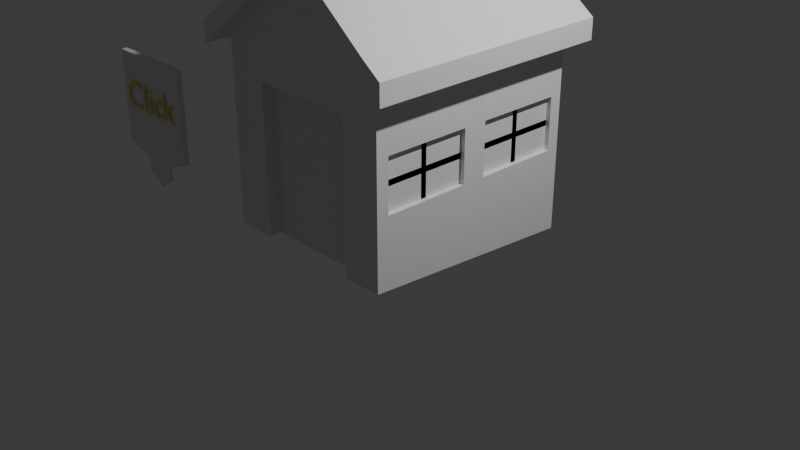 # Source: HOME.blend  (saved by Blender 5.2.45; exported with 4.5.12 LTS)
import bpy
from mathutils import Matrix  # noqa: F401  (used for matrix-valued properties, if any)

bpy.ops.wm.read_factory_settings(use_empty=True)
scene = bpy.context.scene
scene.name = 'Scene'

# ---- collections
col_collection = bpy.data.collections.new('Collection'); scene.collection.children.link(col_collection)

# ---- images (referenced by path relative to the original .blend; pixels are not part of the script)
import os
ASSET_DIR = os.environ.get("B2B_ASSET_DIR", "")  # directory of the original .blend (textures are referenced by path, not embedded)
HERE = os.path.dirname(os.path.abspath(__file__))  # packed textures are extracted next to this script under _unpacked/

def load_image(name, relpath, width, height, colorspace="sRGB"):
    """Load a texture the original file referenced (path relative to the .blend, or extracted next to this script)."""
    p = next((c for c in (os.path.join(HERE, relpath), os.path.join(ASSET_DIR, relpath)) if relpath and os.path.exists(c)), "")
    if p:
        img = bpy.data.images.load(p, check_existing=True)
        img.name = name
    else:  # same state as the original file: an image datablock whose file is absent (Cycles renders it pink)
        img = bpy.data.images.new(name, width, height)
        img.source = "FILE"
        img.filepath = "//" + (relpath or name)
    img.colorspace_settings.name = colorspace
    return img
img_825308342_1798623664624818_3759687659768814787_n_jpg = load_image('825308342_1798623664624818_3759687659768814787_n.jpg', '825308342_1798623664624818_3759687659768814787_n.jpg', 1024, 1024, 'sRGB')

# ---- materials (node trees are filled in below, after node groups)
mat_material_004 = bpy.data.materials.new('Material.004')
mat_material = bpy.data.materials.new('Material')
mat_material_002 = bpy.data.materials.new('Material.002')
mat_material_001 = bpy.data.materials.new('Material.001')

# ---- material node trees
mat_material_004.use_nodes = True; mat_material_004.node_tree.nodes.clear()
_N = mat_material_004.node_tree.nodes; _L = mat_material_004.node_tree.links
n0 = _N.new('ShaderNodeBsdfPrincipled'); n0.name = 'Principled BSDF'; n0.location = (-200, 100)
n0.inputs[10].default_value = 0.005
n1 = _N.new('ShaderNodeOutputMaterial'); n1.name = 'Material Output'; n1.location = (200, 100)
_L.new(n0.outputs[0], n1.inputs[0])
n1.is_active_output = True
mat_material.use_nodes = True; mat_material.node_tree.nodes.clear()
_N = mat_material.node_tree.nodes; _L = mat_material.node_tree.links
n0 = _N.new('ShaderNodeBsdfPrincipled'); n0.name = 'Principled BSDF'; n0.location = (-200, 100)
n0.inputs[0].default_value = (0.8, 0.5067, 0.005731, 1.0)
n0.inputs[1].default_value = 1.0
n0.inputs[2].default_value = 0.1518
n0.inputs[10].default_value = 0.005
n1 = _N.new('ShaderNodeOutputMaterial'); n1.name = 'Material Output'; n1.location = (200, 100)
_L.new(n0.outputs[0], n1.inputs[0])
n1.is_active_output = True
mat_material_002.use_nodes = True; mat_material_002.node_tree.nodes.clear()
_N = mat_material_002.node_tree.nodes; _L = mat_material_002.node_tree.links
n0 = _N.new('ShaderNodeBsdfPrincipled'); n0.name = 'Principled BSDF'; n0.location = (-200, 100)
n0.inputs[10].default_value = 0.005
n1 = _N.new('ShaderNodeOutputMaterial'); n1.name = 'Material Output'; n1.location = (200, 100)
n2 = _N.new('ShaderNodeTexImage'); n2.name = 'Image Texture'; n2.location = (-490, 75)
n2.image = img_825308342_1798623664624818_3759687659768814787_n_jpg
_L.new(n0.outputs[0], n1.inputs[0])
_L.new(n2.outputs[0], n0.inputs[0])
n1.is_active_output = True
mat_material_001.use_nodes = True; mat_material_001.node_tree.nodes.clear()
_N = mat_material_001.node_tree.nodes; _L = mat_material_001.node_tree.links
n0 = _N.new('ShaderNodeBsdfPrincipled'); n0.name = 'Principled BSDF'; n0.location = (-200, 100)
n0.inputs[0].default_value = (0.8, 0.7181, 0.08162, 1.0)
n0.inputs[1].default_value = 1.0
n0.inputs[2].default_value = 0.1161
n0.inputs[10].default_value = 0.005
n1 = _N.new('ShaderNodeOutputMaterial'); n1.name = 'Material Output'; n1.location = (200, 100)
_L.new(n0.outputs[0], n1.inputs[0])
n1.is_active_output = True

# ---- world
world_world = bpy.data.worlds.new('World'); scene.world = world_world
world_world.use_nodes = True; world_world.node_tree.nodes.clear()
_N = world_world.node_tree.nodes; _L = world_world.node_tree.links
n0 = _N.new('ShaderNodeOutputWorld'); n0.name = 'World Output'; n0.location = (200, 100)
n1 = _N.new('ShaderNodeBackground'); n1.name = 'Background'; n1.location = (-200, 100)
n1.inputs[0].default_value = (0.05088, 0.05088, 0.05088, 1.0)
_L.new(n1.outputs[0], n0.inputs[0])
n0.is_active_output = True
world_world.color = (0.05088, 0.05088, 0.05088)
world_world.sun_shadow_jitter_overblur = 0.0

# ---- cameras
cam_camera = bpy.data.cameras.new('Camera')
cam_camera.clip_end = 100.0
cam_camera.ortho_scale = 7.314

# ---- lights
light_light = bpy.data.lights.new('Light', 'POINT')
light_light.energy = 1000.0
light_light.shadow_soft_size = 0.1

# ---- meshes
me_cube = bpy.data.meshes.new('Cube')
me_cube.from_pydata([(1.0, 1.2, 0.9451), (1.0, 1.2, -1.212), (1.0, -1.2, 0.9451), (0.5644, -1.2, -1.055), (-1.0, 1.2, 0.9451), (-0.9906, 1.201, -1.072), (-1.0, -1.2, 0.9451), (-0.5644, -1.2, -1.055), (0.01419, 1.197, -1.195), (0.0, -1.2, 1.755), (-1.0, 0.004321, -1.055), (0.0, 1.2, 1.755), (0.0, -1.2, 1.973), (-1.0, -1.2, 1.163), (1.0, 1.2, 1.163), (1.0, -1.2, 1.163), (-1.0, 1.2, 1.163), (0.0, 1.2, 1.973), (1.209, 1.2, 0.7884), (1.209, -1.2, 0.7884), (-1.209, -1.2, 0.7884), (-1.209, 1.2, 0.7884), (-1.209, -1.2, 1.007), (1.209, 1.2, 1.007), (1.209, -1.2, 1.007), (-1.209, 1.2, 1.007), (0.0, -1.349, 1.755), (-1.0, -1.349, 0.9451), (0.0, 1.349, 1.755), (1.0, 1.349, 0.9451), (1.0, -1.349, 0.9451), (-1.0, 1.349, 0.9451), (-1.0, -1.349, 1.163), (0.0, -1.349, 1.973), (0.0, 1.349, 1.973), (1.0, 1.349, 1.163), (1.0, -1.349, 1.163), (-1.0, 1.349, 1.163), (-1.209, -1.349, 0.7884), (-1.209, -1.349, 1.007), (-1.209, 1.349, 1.007), (-1.209, 1.349, 0.7884), (1.209, 1.349, 0.7884), (1.209, 1.349, 1.007), (1.209, -1.349, 1.007), (1.209, -1.349, 0.7884), (1.0, 1.2, 0.6849), (-0.5644, -1.2, 0.5274), (0.5644, -1.2, 0.5274), (-1.0, 1.2, 0.6849), (0.0, 1.2, 0.6849), (0.0, -1.2, 0.6849), (1.0, -1.2, 0.6849), (1.0, -1.2, -1.055), (0.0, -0.8236, 0.5274), (-1.0, -1.2, -1.055), (-1.0, -1.2, 0.6849), (0.0, -1.2, 0.5274), (0.0, -0.8236, -1.055), (0.5644, -0.8236, 0.5274), (0.5644, -0.8236, -1.055), (-0.5644, -0.8236, -1.055), (-0.5644, -0.8236, 0.5274), (0.5644, -1.065, 0.5274), (0.5644, -1.065, -1.055), (0.0, -1.065, 0.5274), (0.0, -1.065, -1.055), (-0.5644, -1.065, -1.055), (-0.5644, -1.065, 0.5274), (1.0, 0.004321, 0.9451), (-1.0, 0.004321, 0.9451), (1.0, 0.004321, -1.134), (1.0, 0.004321, 1.163), (-1.0, 0.004321, 1.163), (0.0, 0.004321, 1.973), (1.209, 0.004321, 0.7884), (-1.209, 0.004321, 0.7884), (1.209, 0.004321, 1.007), (-1.209, 0.004321, 1.007), (1.0, 0.004321, 0.6849), (-1.0, 0.004321, 0.6849), (1.0, 1.2, -0.4505), (1.0, -1.2, -0.4505), (-1.011, 1.202, -0.4679), (0.5644, -0.8236, -0.4505), (-0.01207, 1.198, -0.4335), (-1.0, -1.2, -0.4505), (0.5644, -1.2, -0.4505), (-0.5644, -1.2, -0.4505), (-0.5644, -0.8236, -0.4505), (0.5644, -1.065, -0.4505), (0.0, -1.065, -0.4505), (-0.5644, -1.065, -0.4505), (-1.0, 0.004321, -0.4505), (1.0, 0.004321, -0.4505), (-1.0, -1.2, 0.3699), (-0.5644, -1.2, 0.3699), (-0.5644, -0.8236, 0.3699), (-0.5644, -1.065, 0.3699), (1.0, 1.2, 0.3699), (1.0, -1.2, 0.3699), (-1.0, 1.2, 0.3699), (0.5644, -0.8236, 0.3699), (0.0, 1.2, 0.3699), (0.5644, -1.2, 0.3699), (0.5644, -1.065, 0.3699), (0.0, -1.065, 0.3699), (-1.0, 0.004321, 0.3699), (1.0, 0.004321, 0.3699), (-1.0, -1.104, -0.3554), (-1.0, -1.104, 0.2749), (-1.0, -0.09073, 0.2749), (-1.0, -0.09073, -0.3554), (-1.0, 0.09938, -0.3554), (-1.0, 0.09938, 0.2749), (-1.0, 1.104, 0.2749), (-1.0, 1.104, -0.3554), (1.0, -0.09073, -0.3554), (1.0, -0.09073, 0.2749), (1.0, -1.104, 0.2749), (1.0, -1.104, -0.3554), (1.0, 1.104, -0.3554), (1.0, 1.104, 0.2749), (1.0, 0.09938, 0.2749), (1.0, 0.09938, -0.3554), (-1.0, -1.068, -0.3194), (-1.0, -1.068, 0.2388), (-1.0, -0.1267, 0.2388), (-1.0, -0.1267, -0.3194), (-1.0, 0.1354, -0.3194), (-1.0, 0.1354, 0.2388), (-1.0, 1.068, 0.2388), (-1.0, 1.068, -0.3194), (1.0, -0.1267, -0.3194), (1.0, -0.1267, 0.2388), (1.0, -1.068, 0.2388), (1.0, -1.068, -0.3194), (1.0, 1.068, -0.3194), (1.0, 1.068, 0.2388), (1.0, 0.1354, 0.2388), (1.0, 0.1354, -0.3194), (-0.8142, -1.068, -0.3194), (-0.8142, -1.068, 0.2388), (-0.8142, -0.1267, -0.3194), (-0.8142, -0.1267, 0.2388), (-0.8142, 0.1354, 0.2388), (-0.8142, 0.1354, -0.3194), (-0.8142, 1.068, -0.3194), (-0.8142, 1.068, 0.2388), (0.8142, -0.1267, 0.2388), (0.8142, -0.1267, -0.3194), (0.8142, -1.068, -0.3194), (0.8142, -1.068, 0.2388), (0.8142, 1.068, 0.2388), (0.8142, 1.068, -0.3194), (0.8142, 0.1354, -0.3194), (0.8142, 0.1354, 0.2388), (-0.9505, -1.068, -0.3194), (-0.9505, -1.068, 0.2388), (-0.9505, -0.1267, -0.3194), (-0.9505, -0.1267, 0.2388), (-0.9505, 0.1354, 0.2388), (-0.9505, 0.1354, -0.3194), (-0.9505, 1.068, -0.3194), (-0.9505, 1.068, 0.2388), (0.9505, -0.1267, 0.2388), (0.9505, -0.1267, -0.3194), (0.9505, -1.068, -0.3194), (0.9505, -1.068, 0.2388), (0.9505, 1.068, 0.2388), (0.9505, 1.068, -0.3194), (0.9505, 0.1354, -0.3194), (0.9505, 0.1354, 0.2388)], [], [(18, 0, 29, 42), (51, 9, 6, 56), (80, 70, 4, 49), (102, 59, 63, 105), (79, 69, 2, 52), (50, 11, 0, 46), (49, 4, 11, 50), (104, 48, 59, 102), (52, 2, 9, 51), (70, 6, 20, 76), (74, 73, 13, 12), (72, 74, 12, 15), (6, 9, 26, 27), (24, 15, 36, 44), (9, 2, 30, 26), (12, 13, 32, 33), (75, 18, 23, 77), (76, 20, 22, 78), (69, 0, 18, 75), (2, 19, 45, 30), (72, 15, 24, 77), (22, 20, 38, 39), (4, 21, 41, 31), (73, 16, 25, 78), (36, 30, 45, 44), (29, 28, 34, 35), (27, 26, 33, 32), (28, 31, 37, 34), (26, 30, 36, 33), (37, 31, 41, 40), (27, 32, 39, 38), (29, 35, 43, 42), (21, 25, 40, 41), (11, 4, 31, 28), (25, 16, 37, 40), (17, 14, 35, 34), (23, 18, 42, 43), (14, 23, 43, 35), (15, 12, 33, 36), (19, 24, 44, 45), (13, 22, 39, 32), (0, 11, 28, 29), (16, 17, 34, 37), (20, 6, 27, 38), (99, 46, 79, 108), (101, 49, 50, 103), (103, 50, 46, 99), (108, 79, 52, 100), (107, 80, 49, 101), (48, 57, 54, 59), (87, 3, 53, 82), (57, 47, 62, 54), (59, 54, 65, 63), (96, 47, 56, 95), (57, 48, 52, 51), (47, 57, 51, 56), (88, 7, 61, 89), (95, 56, 80, 107), (106, 65, 68, 98), (105, 63, 65, 106), (58, 60, 64, 66), (54, 62, 68, 65), (89, 61, 67, 92), (61, 58, 66, 67), (13, 73, 78, 22), (14, 72, 77, 23), (2, 69, 75, 19), (21, 76, 78, 25), (19, 75, 77, 24), (14, 17, 74, 72), (17, 16, 73, 74), (4, 70, 76, 21), (46, 0, 69, 79), (56, 6, 70, 80), (97, 89, 92, 98), (64, 90, 91, 66), (66, 91, 92, 67), (55, 86, 93, 10), (96, 88, 89, 97), (7, 88, 86, 55), (104, 87, 82, 100), (10, 93, 83, 5), (71, 94, 82, 53), (8, 85, 81, 1), (5, 83, 85, 8), (1, 81, 94, 71), (3, 87, 84, 60), (60, 84, 90, 64), (48, 104, 100, 52), (47, 96, 97, 62), (62, 97, 98, 68), (90, 105, 106, 91), (91, 106, 98, 92), (133, 134, 149, 150), (88, 96, 95, 86), (128, 125, 141, 143), (129, 130, 145, 146), (85, 103, 99, 81), (83, 101, 103, 85), (125, 126, 142, 141), (87, 104, 102, 84), (84, 102, 105, 90), (86, 95, 110, 109), (95, 107, 111, 110), (107, 93, 112, 111), (93, 86, 109, 112), (93, 107, 114, 113), (107, 101, 115, 114), (101, 83, 116, 115), (83, 93, 113, 116), (94, 108, 118, 117), (108, 100, 119, 118), (100, 82, 120, 119), (82, 94, 117, 120), (81, 99, 122, 121), (99, 108, 123, 122), (108, 94, 124, 123), (94, 81, 121, 124), (109, 110, 126, 125), (110, 111, 127, 126), (111, 112, 128, 127), (112, 109, 125, 128), (113, 114, 130, 129), (114, 115, 131, 130), (115, 116, 132, 131), (116, 113, 129, 132), (117, 118, 134, 133), (118, 119, 135, 134), (119, 120, 136, 135), (120, 117, 133, 136), (121, 122, 138, 137), (122, 123, 139, 138), (123, 124, 140, 139), (124, 121, 137, 140), (145, 148, 164, 161), (155, 154, 170, 171), (147, 146, 162, 163), (154, 153, 169, 170), (132, 129, 146, 147), (137, 138, 153, 154), (126, 127, 144, 142), (136, 133, 150, 151), (130, 131, 148, 145), (140, 137, 154, 155), (127, 128, 143, 144), (134, 135, 152, 149), (131, 132, 147, 148), (138, 139, 156, 153), (135, 136, 151, 152), (139, 140, 155, 156), (157, 158, 160, 159), (162, 161, 164, 163), (166, 165, 168, 167), (170, 169, 172, 171), (153, 156, 172, 169), (148, 147, 163, 164), (141, 142, 158, 157), (156, 155, 171, 172), (150, 149, 165, 166), (143, 141, 157, 159), (151, 150, 166, 167), (142, 144, 160, 158), (149, 152, 168, 165), (144, 143, 159, 160), (152, 151, 167, 168), (146, 145, 161, 162)])
me_cube.polygons.foreach_set('material_index', [0, 0, 0, 0, 0, 0, 0, 0, 0, 0, 0, 0, 0, 0, 0, 0, 0, 0, 0, 0, 0, 0, 0, 0, 0, 0, 0, 0, 0, 0, 0, 0, 0, 0, 0, 0, 0, 0, 0, 0, 0, 0, 0, 0, 0, 0, 0, 0, 0, 0, 0, 0, 0, 0, 0, 0, 0, 0, 1, 1, 0, 0, 0, 0, 0, 0, 0, 0, 0, 0, 0, 0, 0, 0, 0, 1, 1, 0, 0, 0, 0, 0, 0, 0, 0, 0, 0, 0, 0, 0, 0, 1, 1, 0, 0, 0, 0, 0, 0, 0, 0, 0, 0, 0, 0, 0, 0, 0, 0, 0, 0, 0, 0, 0, 0, 0, 0, 0, 0, 0, 0, 0, 0, 0, 0, 0, 0, 0, 0, 0, 0, 0, 0, 0, 0, 0, 0, 0, 0, 0, 0, 0, 0, 0, 0, 0, 0, 0, 0, 0, 0, 0, 0, 0, 0, 0, 0, 0, 0, 0, 0, 0, 0, 0, 0, 0])
_uv = me_cube.uv_layers.new(name='UVMap')
_uv.uv.foreach_set('vector', [0.625, 0.5, 0.625, 0.5, 0.625, 0.5, 0.625, 0.5, 0.5328, 0.875, 0.625, 0.875, 0.625, 1.0, 0.5328, 1.0, 0.5328, 0.1255, 0.625, 0.1255, 0.625, 0.25, 0.5328, 0.25, 0.4787, 0.8044, 0.4933, 0.8044, 0.4933, 0.8044, 0.4787, 0.8044, 0.5328, 0.6245, 0.625, 0.6245, 0.625, 0.75, 0.5328, 0.75, 0.5328, 0.375, 0.625, 0.375, 0.625, 0.5, 0.5328, 0.5, 0.5328, 0.25, 0.625, 0.25, 0.625, 0.375, 0.5328, 0.375, 0.4787, 0.8044, 0.4933, 0.8044, 0.4933, 0.8044, 0.4787, 0.8044, 0.5328, 0.75, 0.625, 0.75, 0.625, 0.875, 0.5328, 0.875, 0.625, 0.1255, 0.625, 0.0, 0.625, 0.0, 0.625, 0.1255, 0.75, 0.6245, 0.875, 0.6245, 0.875, 0.75, 0.75, 0.75, 0.625, 0.6245, 0.75, 0.6245, 0.75, 0.75, 0.625, 0.75, 0.625, 1.0, 0.625, 0.875, 0.625, 0.875, 0.625, 1.0, 0.625, 0.75, 0.625, 0.75, 0.625, 0.75, 0.625, 0.75, 0.625, 0.875, 0.625, 0.75, 0.625, 0.75, 0.625, 0.875, 0.75, 0.75, 0.875, 0.75, 0.875, 0.75, 0.75, 0.75, 0.625, 0.6245, 0.625, 0.5, 0.625, 0.5, 0.625, 0.6245, 0.625, 0.1255, 0.625, 0.0, 0.625, 0.0, 0.625, 0.1255, 0.625, 0.6245, 0.625, 0.5, 0.625, 0.5, 0.625, 0.6245, 0.625, 0.75, 0.625, 0.75, 0.625, 0.75, 0.625, 0.75, 0.625, 0.6245, 0.625, 0.75, 0.625, 0.75, 0.625, 0.6245, 0.625, 0.0, 0.625, 0.0, 0.625, 0.0, 0.625, 0.0, 0.625, 0.25, 0.625, 0.25, 0.625, 0.25, 0.625, 0.25, 0.875, 0.6245, 0.875, 0.5, 0.875, 0.5, 0.875, 0.6245, 0.625, 0.75, 0.625, 0.75, 0.625, 0.75, 0.625, 0.75, 0.625, 0.5, 0.625, 0.375, 0.625, 0.375, 0.625, 0.5, 0.625, 1.0, 0.625, 0.875, 0.625, 0.875, 0.625, 1.0, 0.625, 0.375, 0.625, 0.25, 0.625, 0.25, 0.625, 0.375, 0.625, 0.875, 0.625, 0.75, 0.625, 0.75, 0.625, 0.875, 0.625, 0.25, 0.625, 0.25, 0.625, 0.25, 0.625, 0.25, 0.625, 1.0, 0.625, 1.0, 0.625, 1.0, 0.625, 1.0, 0.625, 0.5, 0.625, 0.5, 0.625, 0.5, 0.625, 0.5, 0.625, 0.25, 0.625, 0.25, 0.625, 0.25, 0.625, 0.25, 0.625, 0.375, 0.625, 0.25, 0.625, 0.25, 0.625, 0.375, 0.875, 0.5, 0.875, 0.5, 0.875, 0.5, 0.875, 0.5, 0.75, 0.5, 0.625, 0.5, 0.625, 0.5, 0.75, 0.5, 0.625, 0.5, 0.625, 0.5, 0.625, 0.5, 0.625, 0.5, 0.625, 0.5, 0.625, 0.5, 0.625, 0.5, 0.625, 0.5, 0.625, 0.75, 0.75, 0.75, 0.75, 0.75, 0.625, 0.75, 0.625, 0.75, 0.625, 0.75, 0.625, 0.75, 0.625, 0.75, 0.875, 0.75, 0.875, 0.75, 0.875, 0.75, 0.875, 0.75, 0.625, 0.5, 0.625, 0.375, 0.625, 0.375, 0.625, 0.5, 0.875, 0.5, 0.75, 0.5, 0.75, 0.5, 0.875, 0.5, 0.625, 0.0, 0.625, 0.0, 0.625, 0.0, 0.625, 0.0, 0.5036, 0.5, 0.5328, 0.5, 0.5328, 0.6245, 0.5036, 0.6245, 0.5036, 0.25, 0.5328, 0.25, 0.5328, 0.375, 0.5036, 0.375, 0.5036, 0.375, 0.5328, 0.375, 0.5328, 0.5, 0.5036, 0.5, 0.5036, 0.6245, 0.5328, 0.6245, 0.5328, 0.75, 0.5036, 0.75, 0.5036, 0.1255, 0.5328, 0.1255, 0.5328, 0.25, 0.5036, 0.25, 0.4933, 0.8044, 0.4933, 0.875, 0.4933, 0.875, 0.4933, 0.8044, 0.4337, 0.8044, 0.4145, 0.8044, 0.375, 0.75, 0.4134, 0.75, 0.4933, 0.875, 0.4933, 0.9456, 0.4933, 0.9456, 0.4933, 0.875, 0.4933, 0.8044, 0.4933, 0.875, 0.4933, 0.875, 0.4933, 0.8044, 0.4787, 0.9456, 0.4933, 0.9456, 0.5328, 1.0, 0.5036, 1.0, 0.4933, 0.875, 0.4933, 0.8044, 0.5328, 0.75, 0.5328, 0.875, 0.4933, 0.9456, 0.4933, 0.875, 0.5328, 0.875, 0.5328, 1.0, 0.4337, 0.9456, 0.4145, 0.9456, 0.4145, 0.9456, 0.4337, 0.9456, 0.5036, 0.0, 0.5328, 0.0, 0.5328, 0.1255, 0.5036, 0.1255, 0.4787, 0.875, 0.4933, 0.875, 0.4933, 0.9456, 0.4787, 0.9456, 0.4787, 0.8044, 0.4933, 0.8044, 0.4933, 0.875, 0.4787, 0.875, 0.0, 0.0, 0.0, 0.0, 0.0, 0.0, 0.0, 0.0, 0.4933, 0.875, 0.4933, 0.9456, 0.4933, 0.9456, 0.4933, 0.875, 0.4337, 0.9456, 0.4145, 0.9456, 0.4145, 0.9456, 0.4337, 0.9456, 0.0, 0.0, 0.0, 0.0, 0.0, 0.0, 0.0, 0.0, 0.875, 0.75, 0.875, 0.6245, 0.875, 0.6245, 0.875, 0.75, 0.625, 0.5, 0.625, 0.6245, 0.625, 0.6245, 0.625, 0.5, 0.625, 0.75, 0.625, 0.6245, 0.625, 0.6245, 0.625, 0.75, 0.625, 0.25, 0.625, 0.1255, 0.625, 0.1255, 0.625, 0.25, 0.625, 0.75, 0.625, 0.6245, 0.625, 0.6245, 0.625, 0.75, 0.625, 0.5, 0.75, 0.5, 0.75, 0.6245, 0.625, 0.6245, 0.75, 0.5, 0.875, 0.5, 0.875, 0.6245, 0.75, 0.6245, 0.625, 0.25, 0.625, 0.1255, 0.625, 0.1255, 0.625, 0.25, 0.5328, 0.5, 0.625, 0.5, 0.625, 0.6245, 0.5328, 0.6245, 0.5328, 0.0, 0.625, 0.0, 0.625, 0.1255, 0.5328, 0.1255, 0.4787, 0.9456, 0.4337, 0.9456, 0.4337, 0.9456, 0.4787, 0.9456, 0.4145, 0.8044, 0.4337, 0.8044, 0.4337, 0.875, 0.4145, 0.875, 0.4145, 0.875, 0.4337, 0.875, 0.4337, 0.9456, 0.4145, 0.9456, 0.375, 0.0, 0.4134, 0.0, 0.4134, 0.1255, 0.375, 0.1255, 0.4787, 0.9456, 0.4337, 0.9456, 0.4337, 0.9456, 0.4787, 0.9456, 0.4145, 0.9456, 0.4337, 0.9456, 0.4134, 1.0, 0.375, 1.0, 0.4787, 0.8044, 0.4337, 0.8044, 0.4134, 0.75, 0.5036, 0.75, 0.375, 0.1255, 0.4134, 0.1255, 0.4134, 0.25, 0.375, 0.25, 0.375, 0.6245, 0.4134, 0.6245, 0.4134, 0.75, 0.375, 0.75, 0.375, 0.375, 0.4134, 0.375, 0.4134, 0.5, 0.375, 0.5, 0.375, 0.25, 0.4134, 0.25, 0.4134, 0.375, 0.375, 0.375, 0.375, 0.5, 0.4134, 0.5, 0.4134, 0.6245, 0.375, 0.6245, 0.4145, 0.8044, 0.4337, 0.8044, 0.4337, 0.8044, 0.4145, 0.8044, 0.4145, 0.8044, 0.4337, 0.8044, 0.4337, 0.8044, 0.4145, 0.8044, 0.4933, 0.8044, 0.4787, 0.8044, 0.5036, 0.75, 0.5328, 0.75, 0.4933, 0.9456, 0.4787, 0.9456, 0.4787, 0.9456, 0.4933, 0.9456, 0.4933, 0.9456, 0.4787, 0.9456, 0.4787, 0.9456, 0.4933, 0.9456, 0.4337, 0.8044, 0.4787, 0.8044, 0.4787, 0.875, 0.4337, 0.875, 0.4337, 0.875, 0.4787, 0.875, 0.4787, 0.9456, 0.4337, 0.9456, 0.4278, 0.6382, 0.4892, 0.6382, 0.4892, 0.6382, 0.4278, 0.6382, 0.4337, 0.9456, 0.4787, 0.9456, 0.5036, 1.0, 0.4134, 1.0, 0.4278, 0.1118, 0.4278, 0.01366, 0.4278, 0.01366, 0.4278, 0.1118, 0.4278, 0.1391, 0.4892, 0.1391, 0.4892, 0.1391, 0.4278, 0.1391, 0.4134, 0.375, 0.5036, 0.375, 0.5036, 0.5, 0.4134, 0.5, 0.4134, 0.25, 0.5036, 0.25, 0.5036, 0.375, 0.4134, 0.375, 0.4278, 0.01366, 0.4892, 0.01366, 0.4892, 0.01366, 0.4278, 0.01366, 0.4337, 0.8044, 0.4787, 0.8044, 0.4787, 0.8044, 0.4337, 0.8044, 0.4337, 0.8044, 0.4787, 0.8044, 0.4787, 0.8044, 0.4337, 0.8044, 0.4134, 0.0, 0.5036, 0.0, 0.4931, 0.009906, 0.4239, 0.009906, 0.5036, 0.0, 0.5036, 0.1255, 0.4931, 0.1155, 0.4931, 0.009906, 0.5036, 0.1255, 0.4134, 0.1255, 0.4239, 0.1155, 0.4931, 0.1155, 0.4134, 0.1255, 0.4134, 0.0, 0.4239, 0.009906, 0.4239, 0.1155, 0.4134, 0.1255, 0.5036, 0.1255, 0.4931, 0.1354, 0.4239, 0.1354, 0.5036, 0.1255, 0.5036, 0.25, 0.4931, 0.2401, 0.4931, 0.1354, 0.5036, 0.25, 0.4134, 0.25, 0.4239, 0.2401, 0.4931, 0.2401, 0.4134, 0.25, 0.4134, 0.1255, 0.4239, 0.1354, 0.4239, 0.2401, 0.4134, 0.6245, 0.5036, 0.6245, 0.4931, 0.6345, 0.4239, 0.6345, 0.5036, 0.6245, 0.5036, 0.75, 0.4931, 0.7401, 0.4931, 0.6345, 0.5036, 0.75, 0.4134, 0.75, 0.4239, 0.7401, 0.4931, 0.7401, 0.4134, 0.75, 0.4134, 0.6245, 0.4239, 0.6345, 0.4239, 0.7401, 0.4134, 0.5, 0.5036, 0.5, 0.4931, 0.5099, 0.4239, 0.5099, 0.5036, 0.5, 0.5036, 0.6245, 0.4931, 0.6146, 0.4931, 0.5099, 0.5036, 0.6245, 0.4134, 0.6245, 0.4239, 0.6146, 0.4931, 0.6146, 0.4134, 0.6245, 0.4134, 0.5, 0.4239, 0.5099, 0.4239, 0.6146, 0.4239, 0.009906, 0.4931, 0.009906, 0.4892, 0.01366, 0.4278, 0.01366, 0.4931, 0.009906, 0.4931, 0.1155, 0.4892, 0.1118, 0.4892, 0.01366, 0.4931, 0.1155, 0.4239, 0.1155, 0.4278, 0.1118, 0.4892, 0.1118, 0.4239, 0.1155, 0.4239, 0.009906, 0.4278, 0.01366, 0.4278, 0.1118, 0.4239, 0.1354, 0.4931, 0.1354, 0.4892, 0.1391, 0.4278, 0.1391, 0.4931, 0.1354, 0.4931, 0.2401, 0.4892, 0.2363, 0.4892, 0.1391, 0.4931, 0.2401, 0.4239, 0.2401, 0.4278, 0.2363, 0.4892, 0.2363, 0.4239, 0.2401, 0.4239, 0.1354, 0.4278, 0.1391, 0.4278, 0.2363, 0.4239, 0.6345, 0.4931, 0.6345, 0.4892, 0.6382, 0.4278, 0.6382, 0.4931, 0.6345, 0.4931, 0.7401, 0.4892, 0.7363, 0.4892, 0.6382, 0.4931, 0.7401, 0.4239, 0.7401, 0.4278, 0.7363, 0.4892, 0.7363, 0.4239, 0.7401, 0.4239, 0.6345, 0.4278, 0.6382, 0.4278, 0.7363, 0.4239, 0.5099, 0.4931, 0.5099, 0.4892, 0.5137, 0.4278, 0.5137, 0.4931, 0.5099, 0.4931, 0.6146, 0.4892, 0.6109, 0.4892, 0.5137, 0.4931, 0.6146, 0.4239, 0.6146, 0.4278, 0.6109, 0.4892, 0.6109, 0.4239, 0.6146, 0.4239, 0.5099, 0.4278, 0.5137, 0.4278, 0.6109, 0.4892, 0.1391, 0.4892, 0.2363, 0.4892, 0.2363, 0.4892, 0.1391, 0.4278, 0.6109, 0.4278, 0.5137, 0.4278, 0.5137, 0.4278, 0.6109, 0.4278, 0.2363, 0.4278, 0.1391, 0.4278, 0.1391, 0.4278, 0.2363, 0.4278, 0.5137, 0.4892, 0.5137, 0.4892, 0.5137, 0.4278, 0.5137, 0.4278, 0.2363, 0.4278, 0.1391, 0.4278, 0.1391, 0.4278, 0.2363, 0.4278, 0.5137, 0.4892, 0.5137, 0.4892, 0.5137, 0.4278, 0.5137, 0.4892, 0.01366, 0.4892, 0.1118, 0.4892, 0.1118, 0.4892, 0.01366, 0.4278, 0.7363, 0.4278, 0.6382, 0.4278, 0.6382, 0.4278, 0.7363, 0.4892, 0.1391, 0.4892, 0.2363, 0.4892, 0.2363, 0.4892, 0.1391, 0.4278, 0.6109, 0.4278, 0.5137, 0.4278, 0.5137, 0.4278, 0.6109, 0.4892, 0.1118, 0.4278, 0.1118, 0.4278, 0.1118, 0.4892, 0.1118, 0.4892, 0.6382, 0.4892, 0.7363, 0.4892, 0.7363, 0.4892, 0.6382, 0.4892, 0.2363, 0.4278, 0.2363, 0.4278, 0.2363, 0.4892, 0.2363, 0.4892, 0.5137, 0.4892, 0.6109, 0.4892, 0.6109, 0.4892, 0.5137, 0.4892, 0.7363, 0.4278, 0.7363, 0.4278, 0.7363, 0.4892, 0.7363, 0.4892, 0.6109, 0.4278, 0.6109, 0.4278, 0.6109, 0.4892, 0.6109, 0.4278, 0.01366, 0.4892, 0.01366, 0.4892, 0.1118, 0.4278, 0.1118, 0.4278, 0.1391, 0.4892, 0.1391, 0.4892, 0.2363, 0.4278, 0.2363, 0.4278, 0.6382, 0.4892, 0.6382, 0.4892, 0.7363, 0.4278, 0.7363, 0.4278, 0.5137, 0.4892, 0.5137, 0.4892, 0.6109, 0.4278, 0.6109, 0.4892, 0.5137, 0.4892, 0.6109, 0.4892, 0.6109, 0.4892, 0.5137, 0.4892, 0.2363, 0.4278, 0.2363, 0.4278, 0.2363, 0.4892, 0.2363, 0.4278, 0.01366, 0.4892, 0.01366, 0.4892, 0.01366, 0.4278, 0.01366, 0.4892, 0.6109, 0.4278, 0.6109, 0.4278, 0.6109, 0.4892, 0.6109, 0.4278, 0.6382, 0.4892, 0.6382, 0.4892, 0.6382, 0.4278, 0.6382, 0.4278, 0.1118, 0.4278, 0.01366, 0.4278, 0.01366, 0.4278, 0.1118, 0.4278, 0.7363, 0.4278, 0.6382, 0.4278, 0.6382, 0.4278, 0.7363, 0.4892, 0.01366, 0.4892, 0.1118, 0.4892, 0.1118, 0.4892, 0.01366, 0.4892, 0.6382, 0.4892, 0.7363, 0.4892, 0.7363, 0.4892, 0.6382, 0.4892, 0.1118, 0.4278, 0.1118, 0.4278, 0.1118, 0.4892, 0.1118, 0.4892, 0.7363, 0.4278, 0.7363, 0.4278, 0.7363, 0.4892, 0.7363, 0.4278, 0.1391, 0.4892, 0.1391, 0.4892, 0.1391, 0.4278, 0.1391])
me_cube.materials.append(mat_material_004)
me_cube.materials.append(None)
me_cube.materials.append(None)
me_cube.materials.append(None)
me_cube.use_mirror_vertex_groups = False
me_cube.update()
me_cube_008 = bpy.data.meshes.new('Cube.008')
me_cube_008.from_pydata([(-0.9505, -0.6281, -0.3194), (-0.9505, -0.5671, -0.3194), (-0.9505, -0.5671, 0.2388), (-0.9505, -0.6281, 0.2388), (-0.9505, 0.5714, -0.3194), (-0.9505, 0.6324, -0.3194), (-0.9505, 0.6324, 0.2388), (-0.9505, 0.5714, 0.2388), (0.9505, -0.5671, -0.3194), (0.9505, -0.6281, -0.3194), (0.9505, -0.6281, 0.2388), (0.9505, -0.5671, 0.2388), (0.9505, 0.6324, -0.3194), (0.9505, 0.5714, -0.3194), (0.9505, 0.5714, 0.2388), (0.9505, 0.6324, 0.2388), (0.9505, -0.1267, -0.009801), (0.9505, -0.1267, -0.07077), (0.9505, -1.068, -0.07077), (0.9505, -1.068, -0.009801), (0.9505, -0.6281, -0.07077), (0.9505, -0.5671, -0.07077), (0.9505, -0.5671, -0.009801), (0.9505, -0.6281, -0.009801), (0.9505, 1.068, -0.009801), (0.9505, 1.068, -0.07077), (0.9505, 0.1354, -0.07077), (0.9505, 0.1354, -0.009801), (0.9505, 0.5714, -0.07077), (0.9505, 0.6324, -0.07077), (0.9505, 0.6324, -0.009801), (0.9505, 0.5714, -0.009801), (-0.9505, -1.068, -0.009801), (-0.9505, -1.068, -0.07077), (-0.9505, -0.1267, -0.07077), (-0.9505, -0.1267, -0.009801), (-0.9505, -0.5671, -0.07077), (-0.9505, -0.6281, -0.07077), (-0.9505, -0.6281, -0.009801), (-0.9505, -0.5671, -0.009801), (-0.9505, 0.1354, -0.009801), (-0.9505, 0.1354, -0.07077), (-0.9505, 1.068, -0.07077), (-0.9505, 1.068, -0.009801), (-0.9505, 0.6324, -0.07077), (-0.9505, 0.5714, -0.07077), (-0.9505, 0.5714, -0.009801), (-0.9505, 0.6324, -0.009801)], [], [(20, 21, 22, 23), (28, 29, 30, 31), (36, 37, 38, 39), (44, 45, 46, 47), (36, 1, 0, 37), (44, 5, 4, 45), (20, 9, 8, 21), (28, 13, 12, 29), (10, 23, 22, 11), (16, 22, 21, 17), (23, 19, 18, 20), (14, 31, 30, 15), (24, 30, 29, 25), (31, 27, 26, 28), (2, 39, 38, 3), (32, 38, 37, 33), (39, 35, 34, 36), (6, 47, 46, 7), (40, 46, 45, 41), (47, 43, 42, 44)])
_uv = me_cube_008.uv_layers.new(name='UVMap')
_uv.uv.foreach_set('vector', [0.4551, 0.6905, 0.4551, 0.6841, 0.4618, 0.6841, 0.4618, 0.6905, 0.4551, 0.5655, 0.4551, 0.5591, 0.4618, 0.5591, 0.4618, 0.5655, 0.4551, 0.0659, 0.4551, 0.05955, 0.4618, 0.05955, 0.4618, 0.0659, 0.4551, 0.1909, 0.4551, 0.1845, 0.4618, 0.1845, 0.4618, 0.1909, 0.4551, 0.0659, 0.4278, 0.0659, 0.4278, 0.05955, 0.4551, 0.05955, 0.4551, 0.1909, 0.4278, 0.1909, 0.4278, 0.1845, 0.4551, 0.1845, 0.4551, 0.6905, 0.4278, 0.6905, 0.4278, 0.6841, 0.4551, 0.6841, 0.4551, 0.5655, 0.4278, 0.5655, 0.4278, 0.5591, 0.4551, 0.5591, 0.4892, 0.6905, 0.4618, 0.6905, 0.4618, 0.6841, 0.4892, 0.6841, 0.4618, 0.6382, 0.4618, 0.6841, 0.4551, 0.6841, 0.4551, 0.6382, 0.4618, 0.6905, 0.4618, 0.7363, 0.4551, 0.7363, 0.4551, 0.6905, 0.4892, 0.5655, 0.4618, 0.5655, 0.4618, 0.5591, 0.4892, 0.5591, 0.4618, 0.5137, 0.4618, 0.5591, 0.4551, 0.5591, 0.4551, 0.5137, 0.4618, 0.5655, 0.4618, 0.6109, 0.4551, 0.6109, 0.4551, 0.5655, 0.4892, 0.0659, 0.4618, 0.0659, 0.4618, 0.05955, 0.4892, 0.05955, 0.4618, 0.01366, 0.4618, 0.05955, 0.4551, 0.05955, 0.4551, 0.01366, 0.4618, 0.0659, 0.4618, 0.1118, 0.4551, 0.1118, 0.4551, 0.0659, 0.4892, 0.1909, 0.4618, 0.1909, 0.4618, 0.1845, 0.4892, 0.1845, 0.4618, 0.1391, 0.4618, 0.1845, 0.4551, 0.1845, 0.4551, 0.1391, 0.4618, 0.1909, 0.4618, 0.2363, 0.4551, 0.2363, 0.4551, 0.1909])
me_cube_008.materials.append(None)
me_cube_008.use_mirror_vertex_groups = False
me_cube_008.update()
me_plane = bpy.data.meshes.new('Plane')
me_plane.from_pydata([(-1.0, -1.0, 0.0), (1.0, -1.0, 0.0), (-1.0, 1.0, 0.0), (1.0, 1.0, 0.0)], [], [(0, 1, 3, 2)])
_uv = me_plane.uv_layers.new(name='UVMap')
_uv.uv.foreach_set('vector', [0.0, 0.0, 1.0, 0.0, 1.0, 1.0, 0.0, 1.0])
me_plane.materials.append(mat_material_002)
me_plane.update()
me_plane_001 = bpy.data.meshes.new('Plane.001')
me_plane_001.from_pydata([(-0.3734, -1.256, -0.04394), (0.3734, -1.256, -0.04394), (-1.0, 1.0, 0.0), (1.0, 1.0, 0.0), (-1.0, 1.0, -0.1324), (-0.3734, -1.256, -0.08849), (0.3734, -1.256, -0.08849), (1.0, 1.0, -0.1324), (-1.0, -1.0, 0.0), (1.0, -1.0, 0.0), (-1.0, -1.0, -0.1324), (1.0, -1.0, -0.1324), (0.0, -1.0, 0.0), (0.0, 1.0, 0.0), (0.0, -1.0, -0.1324), (0.0, 1.0, -0.1324), (-2.984e-07, -1.256, -0.04394), (-2.984e-07, -1.256, -0.08849), (1.0, 1.0, -0.06621), (1.0, -1.0, -0.06621), (-1.0, -1.0, -0.06621), (-1.0, 1.0, -0.06621), (0.37, -1.258, -0.06621), (-0.37, -1.258, -0.06621), (0.0, -1.0, -0.06621), (0.0, 1.0, -0.06621), (0.0, -1.0, -0.006962), (0.0, -1.0, -0.1255), (0.0, -1.0, -0.06621), (0.0, -1.0, -0.006962), (0.0, -1.0, -0.1255), (0.0, -1.0, -0.06621), (-2.984e-07, -1.565, -0.04394), (0.3734, -1.565, -0.04394), (-2.984e-07, -1.565, -0.08849), (0.3734, -1.565, -0.08849), (0.37, -1.563, -0.06621), (-0.37, -1.563, -0.06621), (-0.3734, -1.565, -0.08849), (-0.3734, -1.565, -0.04394), (0.0, -1.821, -0.06621)], [], [(12, 13, 3, 9), (14, 11, 7, 15), (19, 18, 7, 11), (21, 20, 10, 4), (25, 21, 4, 15), (0, 16, 32, 39), (16, 0, 8, 12), (17, 6, 11, 14), (22, 1, 9, 19), (23, 5, 10, 20), (5, 17, 14, 10), (1, 16, 12, 9), (5, 23, 37, 38), (18, 25, 15, 7), (10, 14, 15, 4), (8, 2, 13, 12), (3, 13, 25, 18), (23, 0, 39, 37), (0, 23, 20, 8), (6, 22, 19, 11), (16, 1, 33, 32), (13, 2, 21, 25), (2, 8, 20, 21), (9, 3, 18, 19), (16, 24, 28, 26), (17, 24, 28, 27), (26, 28, 31, 29), (27, 28, 31, 30), (40, 36, 35, 34), (37, 40, 34, 38), (39, 32, 40, 37), (32, 33, 36, 40), (6, 17, 34, 35), (22, 6, 35, 36), (17, 5, 38, 34), (1, 22, 36, 33)])
_uv = me_plane_001.uv_layers.new(name='UVMap')
_uv.uv.foreach_set('vector', [0.5, 0.0, 0.5, 1.0, 1.0, 1.0, 1.0, 0.0, 0.5, 0.0, 1.0, 0.0, 1.0, 1.0, 0.5, 1.0, 1.0, 0.0, 1.0, 1.0, 1.0, 1.0, 1.0, 0.0, 0.0, 1.0, 0.0, 0.0, 0.0, 0.0, 0.0, 1.0, 0.5, 1.0, 0.0, 1.0, 0.0, 1.0, 0.5, 1.0, 0.003481, 0.0, 0.5, 0.0, 0.5, 0.0, 0.003481, 0.0, 0.5, 0.0, 0.003481, 0.0, 0.0, 0.0, 0.5, 0.0, 0.5, 0.0, 0.9965, 0.0, 1.0, 0.0, 0.5, 0.0, 0.9965, 0.0, 0.9965, 0.0, 1.0, 0.0, 1.0, 0.0, 0.003481, 0.0, 0.003481, 0.0, 0.0, 0.0, 0.0, 0.0, 0.003481, 0.0, 0.5, 0.0, 0.5, 0.0, 0.0, 0.0, 0.9965, 0.0, 0.5, 0.0, 0.5, 0.0, 1.0, 0.0, 0.003481, 0.0, 0.003481, 0.0, 0.003481, 0.0, 0.003481, 0.0, 1.0, 1.0, 0.5, 1.0, 0.5, 1.0, 1.0, 1.0, 0.0, 0.0, 0.5, 0.0, 0.5, 1.0, 0.0, 1.0, 0.0, 0.0, 0.0, 1.0, 0.5, 1.0, 0.5, 0.0, 1.0, 1.0, 0.5, 1.0, 0.5, 1.0, 1.0, 1.0, 0.003481, 0.0, 0.003481, 0.0, 0.003481, 0.0, 0.003481, 0.0, 0.003481, 0.0, 0.003481, 0.0, 0.0, 0.0, 0.0, 0.0, 0.9965, 0.0, 0.9965, 0.0, 1.0, 0.0, 1.0, 0.0, 0.5, 0.0, 0.9965, 0.0, 0.9965, 0.0, 0.5, 0.0, 0.5, 1.0, 0.0, 1.0, 0.0, 1.0, 0.5, 1.0, 0.0, 1.0, 0.0, 0.0, 0.0, 0.0, 0.0, 1.0, 1.0, 0.0, 1.0, 1.0, 1.0, 1.0, 1.0, 0.0, 0.5, 0.0, 0.5, 0.0, 0.5, 0.0, 0.5, 0.0, 0.5, 0.0, 0.5, 0.0, 0.5, 0.0, 0.5, 0.0, 0.5, 0.0, 0.5, 0.0, 0.5, 0.0, 0.5, 0.0, 0.5, 0.0, 0.5, 0.0, 0.5, 0.0, 0.5, 0.0, 0.5, 0.0, 0.9965, 0.0, 0.9965, 0.0, 0.5, 0.0, 0.003481, 0.0, 0.5, 0.0, 0.5, 0.0, 0.003481, 0.0, 0.003481, 0.0, 0.5, 0.0, 0.5, 0.0, 0.003481, 0.0, 0.5, 0.0, 0.9965, 0.0, 0.9965, 0.0, 0.5, 0.0, 0.9965, 0.0, 0.5, 0.0, 0.5, 0.0, 0.9965, 0.0, 0.9965, 0.0, 0.9965, 0.0, 0.9965, 0.0, 0.9965, 0.0, 0.5, 0.0, 0.003481, 0.0, 0.003481, 0.0, 0.5, 0.0, 0.9965, 0.0, 0.9965, 0.0, 0.9965, 0.0, 0.9965, 0.0])
me_plane_001.update()

# ---- curves / text
txt_text = bpy.data.curves.new('Text', 'FONT')
txt_text.dimensions = '2D'
txt_text.body = 'นายรณกร เวชสาร\n6721651726\nคณะศิลปศาสตร์และวิทยาศาสตร์\nสาขาวิทยาการคอมพิวเตอร์'
txt_text.materials.append(mat_material)
txt_text.resolution_u = 4
txt_text.align_x = 'CENTER'
txt_text_001 = bpy.data.curves.new('Text.001', 'FONT')
txt_text_001.dimensions = '2D'
txt_text_001.body = 'Click'
txt_text_001.materials.append(mat_material_001)

# ---- objects
ob_cube = bpy.data.objects.new('Cube', me_cube)
ob_light = bpy.data.objects.new('Light', light_light)
ob_camera = bpy.data.objects.new('Camera', cam_camera)
ob_cube_001 = bpy.data.objects.new('Cube.001', me_cube_008)
ob_text = bpy.data.objects.new('Text', txt_text)
ob_plane = bpy.data.objects.new('Plane', me_plane)
ob_plane_001 = bpy.data.objects.new('Plane.001', me_plane_001)
ob_text_001 = bpy.data.objects.new('Text.001', txt_text_001)

# ---- transforms, parenting, visibility, modifiers, constraints
ob_cube.location = (0.0, 0.0, 1.064)
ob_cube.scale = (1.0, 1.0, 1.002)
ob_cube.lock_rotations_4d = False
ob_cube.empty_display_type = 'ARROWS'
ob_cube.lineart.crease_threshold = 0.0
ob_light.location = (4.076, 1.005, 5.904)
ob_light.rotation_euler = (0.6503, 0.05522, 1.866)
ob_light.lock_rotations_4d = False
ob_light.empty_display_type = 'ARROWS'
ob_light.color = (0.0, 0.0, 0.0, 0.0)
ob_light.lineart.crease_threshold = 0.0
ob_camera.location = (7.359, -6.926, 4.958)
ob_camera.rotation_euler = (1.109, 0.0, 0.8149)
ob_camera.lock_rotations_4d = False
ob_camera.empty_display_type = 'ARROWS'
ob_camera.color = (0.0, 0.0, 0.0, 0.0)
ob_camera.display_type = 'WIRE'
ob_camera.lineart.crease_threshold = 0.0
ob_cube_001.location = (0.0, 0.0, 1.064)
ob_cube_001.scale = (1.0, 1.0, 1.002)
ob_cube_001.lock_rotations_4d = False
ob_cube_001.empty_display_type = 'ARROWS'
ob_cube_001.lineart.crease_threshold = 0.0
_m = ob_cube_001.modifiers.new('Solidify', 'SOLIDIFY')
ob_text.location = (0.01567, 1.124, 1.233)
ob_text.rotation_euler = (1.571, 0.0, 0.0)
ob_text.scale = (0.1043, 0.09736, 0.09736)
ob_plane.location = (0.005783, 1.122, 1.813)
ob_plane.rotation_euler = (1.571, 0.0, 0.0)
ob_plane.scale = (0.4637, 0.4637, 0.4637)
ob_plane_001.location = (-1.756, -1.66, 1.15)
ob_plane_001.rotation_euler = (1.571, 0.0, 0.0)
ob_plane_001.scale = (0.4793, 0.4793, 0.4793)
ob_text_001.location = (-2.176, -1.683, 1.075)
ob_text_001.rotation_euler = (1.571, 0.0, 0.0)
ob_text_001.scale = (0.3967, 0.3967, 0.3967)

# ---- collection membership
col_collection.objects.link(ob_cube)
col_collection.objects.link(ob_light)
col_collection.objects.link(ob_camera)
col_collection.objects.link(ob_cube_001)
col_collection.objects.link(ob_text)
col_collection.objects.link(ob_plane)
col_collection.objects.link(ob_plane_001)
col_collection.objects.link(ob_text_001)

# ---- scene / render settings (as saved in the file)
scene.camera = ob_camera
scene.frame_start = 1; scene.frame_end = 250; scene.frame_set(1)
scene.render.engine = 'BLENDER_EEVEE_NEXT'
scene.render.bake_bias = 0.0
scene.render.bake_samples = 0
scene.render.compositor_device = 'GPU'
scene.eevee.use_volume_custom_range = False
scene.eevee.fast_gi_thickness_near = 0.1
scene.eevee.fast_gi_thickness_far = 0.0
scene.eevee.ray_tracing_options.screen_trace_thickness = 0.1
bpy.context.view_layer.update()
